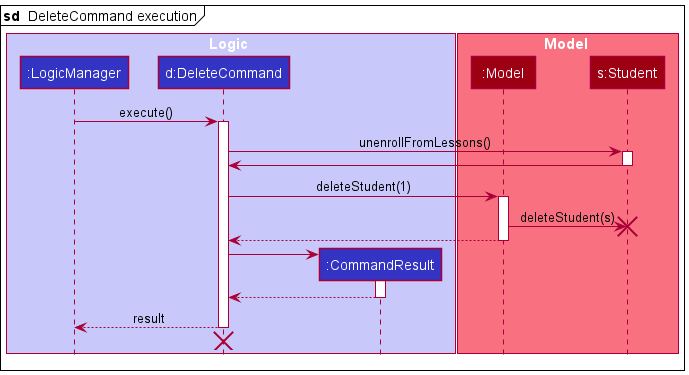

The diagram above was rendered by PlantUML. Its source (embedded in the PNG):
@startuml
!include style.puml

box Logic LOGIC_COLOR_T1
participant ":LogicManager" as LogicManager LOGIC_COLOR
participant "d:DeleteCommand" as DeleteCommand LOGIC_COLOR
participant ":CommandResult" as CommandResult LOGIC_COLOR
end box

box Model MODEL_COLOR_T1
participant ":Model" as Model MODEL_COLOR
participant "s:Student" as Student MODEL_COLOR
end box

mainframe **sd**  DeleteCommand execution

LogicManager -> DeleteCommand : execute()
activate DeleteCommand

DeleteCommand -> Student : unenrollFromLessons()
activate Student

Student -> DeleteCommand
deactivate Student

DeleteCommand -> Model : deleteStudent(1)
activate Model

Model -> Student : deleteStudent(s)
destroy Student

Model --> DeleteCommand
deactivate Model

create CommandResult
DeleteCommand -> CommandResult
activate CommandResult

CommandResult --> DeleteCommand
deactivate CommandResult

DeleteCommand --> LogicManager : result
deactivate DeleteCommand

DeleteCommand -[hidden]-> LogicManager
destroy DeleteCommand

@enduml